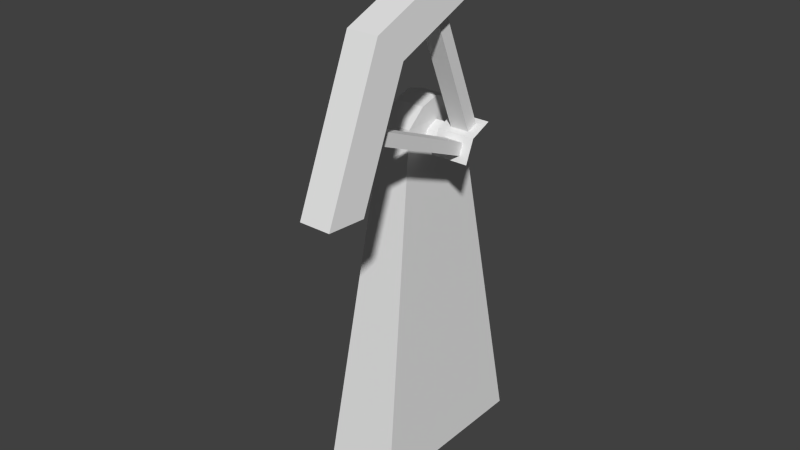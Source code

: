 # Source: Ruori.blend  (saved by Blender 2.76.0; exported with 4.5.12 LTS)
import bpy
from mathutils import Matrix  # noqa: F401  (used for matrix-valued properties, if any)

bpy.ops.wm.read_factory_settings(use_empty=True)
scene = bpy.context.scene
scene.name = 'Scene'

# ---- collections
col_collection_1 = bpy.data.collections.new('Collection 1'); scene.collection.children.link(col_collection_1)

# ---- materials (node trees are filled in below, after node groups)
mat_material = bpy.data.materials.new('Material')
mat_material.alpha_threshold = 0.0
mat_material.use_transparent_shadow = False
mat_material.roughness = 0.5
mat_material.line_color = (0.0, 0.0, 0.0, 1.0)

# ---- material node trees

# ---- world
world_world = bpy.data.worlds.new('World'); scene.world = world_world
world_world.color = (0.05088, 0.05088, 0.05088)
world_world.use_sun_shadow = False
world_world.sun_shadow_jitter_overblur = 0.0
world_world.cycles.sampling_method = 'MANUAL'
world_world.cycles.sample_map_resolution = 256

# ---- meshes
me_cylinder = bpy.data.meshes.new('Cylinder')
me_cylinder.from_pydata([(0.0, 1.0, -1.0), (0.7071, 0.7071, -1.0), (1.0, -4.371e-08, -1.0), (0.7071, -0.7071, -1.0), (-8.742e-08, -1.0, -1.0), (-9.623e-08, -1.0, 0.8117), (-0.7071, -0.7071, -1.0), (-0.7071, -0.7071, 0.8117), (-1.0, 1.192e-08, -1.0), (-1.0, 1.192e-08, 0.8117), (-0.7071, 0.7071, -1.0), (-1.512e-07, -1.619, 0.8117), (-1.145, -1.145, 0.8117), (-1.619, 1.469e-08, 0.8117), (-2.512e-09, -1.619, 3.988), (-1.145, -1.145, 3.988), (-1.619, 1.469e-08, 3.988), (-3.854e-07, -8.579, 0.8117), (-6.066, -6.066, 0.8117), (-8.579, 4.583e-08, 0.8117), (-2.368e-07, -8.579, 3.988), (-6.066, -6.066, 3.988), (-8.579, 4.583e-08, 3.988), (-5.391e-07, -10.46, 1.101), (-7.395, -7.395, 1.101), (-10.46, 5.745e-08, 1.101), (-4.176e-07, -10.46, 3.698), (-7.395, -7.395, 3.698), (-10.46, 5.745e-08, 3.698), (-0.8585, -1.263, 1.606), (-0.2862, -1.5, 1.606), (-0.8585, -1.263, 3.194), (-0.2862, -1.5, 3.194), (-3.469, -7.566, 1.606), (-2.897, -7.803, 1.606), (-3.469, -7.566, 3.194), (-2.897, -7.803, 3.194), (-1.5, -0.2862, 1.606), (-1.263, -0.8585, 1.606), (-1.5, -0.2862, 3.194), (-1.263, -0.8585, 3.194), (-7.588, -2.808, 1.606), (-7.351, -3.38, 1.606), (-7.588, -2.808, 3.194), (-7.351, -3.38, 3.194)], [], [(4, 5, 7, 6), (6, 7, 9, 8), (0, 1, 2, 3, 4, 6, 8, 10), (9, 7, 12, 13), (7, 5, 11, 12), (24, 23, 26, 27), (20, 21, 27, 26), (19, 18, 24, 25), (18, 21, 20, 17), (19, 22, 21, 18), (25, 24, 27, 28), (21, 22, 28, 27), (18, 17, 23, 24), (13, 12, 38, 37), (14, 15, 31, 32), (32, 31, 35, 36), (15, 12, 29, 31), (12, 11, 30, 29), (11, 14, 32, 30), (34, 36, 35, 33), (31, 29, 33, 35), (29, 30, 34, 33), (30, 32, 36, 34), (38, 40, 44, 42), (12, 15, 40, 38), (15, 16, 39, 40), (16, 13, 37, 39), (42, 44, 43, 41), (40, 39, 43, 44), (39, 37, 41, 43), (37, 38, 42, 41)])
me_cylinder.use_remesh_preserve_volume = False
me_cylinder.use_remesh_preserve_attributes = False
me_cylinder.use_mirror_vertex_groups = False
me_cylinder.update()
me_cube = bpy.data.meshes.new('Cube')
me_cube.from_pydata([(0.9909, 2.46, 0.003271), (0.9909, -2.46, 0.003271), (-0.9909, -2.46, 0.003271), (-0.9909, 2.46, 0.003271), (0.4106, 1.0, 9.335), (0.4106, -1.0, 9.335), (-0.4106, -1.0, 9.335), (-0.4106, 1.0, 9.335), (0.4106, -5.364e-07, 9.915), (3.397e-08, 1.0, 9.335), (-2.842e-07, -1.0, 9.335), (-0.4106, 1.788e-07, 9.915), (-1.251e-07, -1.788e-07, 9.915), (0.4106, -0.5, 9.773), (-0.2053, 1.0, 9.335), (-0.2053, -1.0, 9.335), (-0.4106, 0.5, 9.773), (0.4106, 0.5, 9.773), (0.2053, 1.0, 9.335), (0.2053, -1.0, 9.335), (-0.4106, -0.5, 9.773), (-2.046e-07, -0.5, 9.773), (-4.556e-08, 0.5, 9.773), (0.2053, -3.576e-07, 9.915), (-0.2053, 0.0, 9.915), (-0.2053, 0.5, 9.773), (0.2053, 0.5, 9.773), (0.2053, -0.5, 9.773), (-0.2053, -0.5, 9.773)], [], [(0, 1, 2, 3), (28, 20, 6, 15), (0, 4, 17, 8, 13, 5, 1), (1, 5, 19, 10, 15, 6, 2), (2, 6, 20, 11, 16, 7, 3), (4, 0, 3, 7, 14, 9, 18), (27, 21, 10, 19), (26, 22, 12, 23), (25, 16, 11, 24), (22, 25, 24, 12), (9, 14, 25, 22), (14, 7, 16, 25), (17, 26, 23, 8), (4, 18, 26, 17), (18, 9, 22, 26), (13, 27, 19, 5), (8, 23, 27, 13), (23, 12, 21, 27), (21, 28, 15, 10), (12, 24, 28, 21), (24, 11, 20, 28)])
me_cube.materials.append(mat_material)
me_cube.use_remesh_preserve_volume = False
me_cube.use_remesh_preserve_attributes = False
me_cube.use_mirror_vertex_groups = False
me_cube.update()

# ---- objects
ob_cylinder = bpy.data.objects.new('Cylinder', me_cylinder)
ob_cube = bpy.data.objects.new('Cube', me_cube)

# ---- transforms, parenting, visibility, modifiers, constraints
ob_cylinder.location = (0.6753, 0.01851, 8.811)
ob_cylinder.rotation_euler = (-0.0, 1.571, 0.0)
ob_cylinder.scale = (0.505, 0.505, 0.3131)
ob_cylinder.lineart.crease_threshold = 0.0
ob_cube.location = (0.0, 0.0, 0.0)
ob_cube.lock_rotations_4d = False
ob_cube.empty_display_type = 'ARROWS'
ob_cube.lineart.crease_threshold = 0.0

# ---- collection membership
col_collection_1.objects.link(ob_cylinder)
col_collection_1.objects.link(ob_cube)

# ---- scene / render settings (as saved in the file)
scene.frame_start = 1; scene.frame_end = 250; scene.frame_set(1)
scene.render.engine = 'BLENDER_EEVEE_NEXT'
scene.render.resolution_percentage = 50
scene.render.dither_intensity = 0.0
scene.cycles.use_denoising = False
scene.cycles.samples = 10
scene.cycles.sampling_pattern = 'TABULATED_SOBOL'
scene.cycles.light_sampling_threshold = 0.0
scene.cycles.use_adaptive_sampling = False
scene.cycles.use_light_tree = False
scene.cycles.blur_glossy = 0.0
scene.cycles.pixel_filter_type = 'GAUSSIAN'
scene.cycles.sample_clamp_indirect = 0.0
scene.view_settings.view_transform = 'Standard'
bpy.context.view_layer.update()

# ---- added for rendering (the .blend has no active camera and no usable light): camera, sun
cam_auto = bpy.data.cameras.new('AutoCamera')
cam_auto.lens = 50.0
cam_auto.sensor_width = 36.0
cam_auto.clip_end = 1000.0
ob_auto_camera = bpy.data.objects.new('AutoCamera', cam_auto)
scene.collection.objects.link(ob_auto_camera)
ob_auto_camera.location = (15.5751, -19.5322, 19.1349)
ob_auto_camera.rotation_euler = (1.09748, -7.21219e-08, 0.694738)
scene.camera = ob_auto_camera
light_auto_sun = bpy.data.lights.new('AutoSun', 'SUN')
light_auto_sun.energy = 3.0
light_auto_sun.angle = 0.0523599
ob_auto_sun = bpy.data.objects.new('AutoSun', light_auto_sun)
scene.collection.objects.link(ob_auto_sun)
ob_auto_sun.rotation_euler = (0.872665, 0.174533, 0.523599)
bpy.context.view_layer.update()
